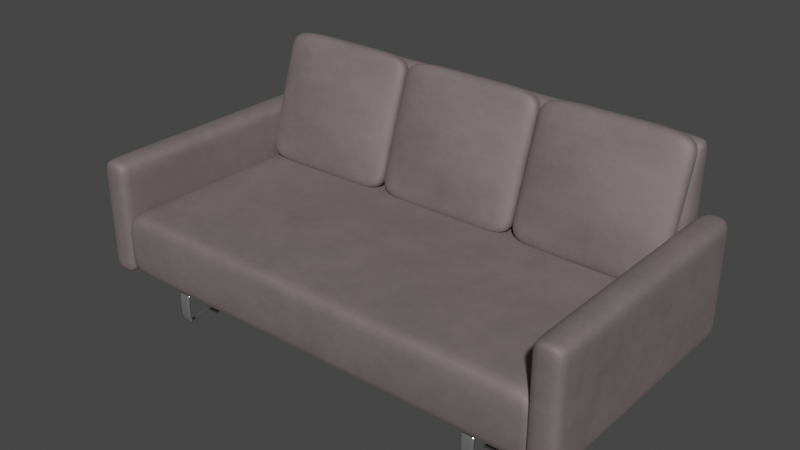 # Source: couch.blend  (saved by Blender 2.92.15; exported with 4.5.12 LTS)
import bpy
from mathutils import Matrix  # noqa: F401  (used for matrix-valued properties, if any)

bpy.ops.wm.read_factory_settings(use_empty=True)
scene = bpy.context.scene
scene.name = 'Scene'

# ---- collections
col_collection = bpy.data.collections.new('Collection'); scene.collection.children.link(col_collection)

# ---- materials (node trees are filled in below, after node groups)
mat_sofafabric = bpy.data.materials.new('SofaFabric')
mat_sofafabric.use_transparent_shadow = False
mat_sofabasemetal = bpy.data.materials.new('SofaBaseMetal')
mat_sofabasemetal.use_transparent_shadow = False

# ---- material node trees
mat_sofafabric.use_nodes = True; mat_sofafabric.node_tree.nodes.clear()
_N = mat_sofafabric.node_tree.nodes; _L = mat_sofafabric.node_tree.links
n0 = _N.new('ShaderNodeBsdfPrincipled'); n0.name = 'Principled BSDF'; n0.location = (10, 300)
n0.distribution = 'GGX'
n0.subsurface_method = 'BURLEY'
n0.inputs[0].default_value = (0.2476, 0.2038, 0.2014, 1.0)
n0.inputs[2].default_value = 0.7397
n0.inputs[3].default_value = 1.45
n0.inputs[27].default_value = (0.0, 0.0, 0.0, 1.0)
n0.inputs[28].default_value = 1.0
n1 = _N.new('ShaderNodeOutputMaterial'); n1.name = 'Material Output'; n1.location = (497, 303)
n2 = _N.new('ShaderNodeTexNoise'); n2.name = 'Noise Texture'; n2.location = (-219, 227)
n2.inputs[2].default_value = 3.5
n2.inputs[3].default_value = 10.0
n2.inputs[4].default_value = 0.8133
n2.inputs[8].default_value = 0.01
_L.new(n0.outputs[0], n1.inputs[0])
_L.new(n2.outputs[1], n0.inputs[1])
n1.is_active_output = True
mat_sofabasemetal.use_nodes = True; mat_sofabasemetal.node_tree.nodes.clear()
_N = mat_sofabasemetal.node_tree.nodes; _L = mat_sofabasemetal.node_tree.links
n0 = _N.new('ShaderNodeBsdfPrincipled'); n0.name = 'Principled BSDF'; n0.location = (10, 300)
n0.distribution = 'GGX'
n0.subsurface_method = 'BURLEY'
n0.inputs[1].default_value = 0.9018
n0.inputs[2].default_value = 0.1182
n0.inputs[3].default_value = 1.45
n0.inputs[13].default_value = 0.6527
n0.inputs[27].default_value = (0.0, 0.0, 0.0, 1.0)
n0.inputs[28].default_value = 1.0
n1 = _N.new('ShaderNodeOutputMaterial'); n1.name = 'Material Output'; n1.location = (300, 300)
_L.new(n0.outputs[0], n1.inputs[0])
n1.is_active_output = True

# ---- world
world_world = bpy.data.worlds.new('World'); scene.world = world_world
world_world.use_nodes = True; world_world.node_tree.nodes.clear()
_N = world_world.node_tree.nodes; _L = world_world.node_tree.links
n0 = _N.new('ShaderNodeOutputWorld'); n0.name = 'World Output'; n0.location = (300, 300)
n1 = _N.new('ShaderNodeBackground'); n1.name = 'Background'; n1.location = (10, 300)
n1.inputs[0].default_value = (0.05088, 0.05088, 0.05088, 1.0)
_L.new(n1.outputs[0], n0.inputs[0])
n0.is_active_output = True
world_world.color = (0.05088, 0.05088, 0.05088)
world_world.use_sun_shadow = False
world_world.sun_shadow_jitter_overblur = 0.0

# ---- meshes
me_cube = bpy.data.meshes.new('Cube')
me_cube.from_pydata([(1.04, 1.022, 0.5023), (1.04, 1.022, 0.2045), (1.04, -0.02009, 0.5023), (1.04, -0.02009, 0.2045), (0.0, 1.023, 0.5023), (0.0, 1.023, 0.2045), (1.04, 1.023, 0.2045), (1.04, 1.023, 0.5023), (1.165, 1.178, 0.5023), (1.165, 1.178, 0.2045), (1.165, -0.0301, 0.5023), (1.165, -0.0301, 0.2045), (1.03, 1.178, 0.5023), (1.03, 1.178, 0.2045), (1.03, -0.0301, 0.5023), (1.03, -0.0301, 0.2045), (1.165, -0.0301, 0.7397), (1.03, -0.0301, 0.7397), (1.165, 1.178, 0.7397), (1.03, 1.178, 0.7397), (0.0, 1.022, 0.2045), (0.0, -0.02009, 0.5023), (0.0, -0.02009, 0.2045), (0.0, 1.022, 0.5023), (0.0, 1.182, 0.5023), (0.0, 1.182, 0.2045), (1.04, 1.182, 0.2045), (1.04, 1.182, 0.5023), (0.0, 1.097, 1.042), (1.04, 1.097, 1.042), (0.0, 1.182, 1.042), (1.04, 1.182, 1.042), (1.024, -0.02009, 0.2045), (1.024, 1.022, 0.5023), (1.024, 1.022, 0.2045), (1.024, -0.02009, 0.5023), (1.04, 0.01947, 0.5023), (1.04, 0.01947, 0.2045), (0.0, 0.01947, 0.2045), (0.0, 0.01947, 0.5023), (1.024, 0.01947, 0.5023), (1.024, 0.01947, 0.2045), (1.04, 0.9829, 0.2045), (1.04, 0.9829, 0.5023), (0.0, 0.9829, 0.2045), (0.0, 0.9829, 0.5023), (1.024, 0.9829, 0.5023), (1.024, 0.9829, 0.2045), (1.03, 0.01695, 0.2045), (1.165, 0.01695, 0.5023), (1.03, 0.01695, 0.5023), (1.165, 0.01695, 0.2045), (1.165, 0.01695, 0.7397), (1.03, 0.01695, 0.7397), (1.03, 1.132, 0.5023), (1.165, 1.132, 0.2045), (1.03, 1.132, 0.7397), (1.03, 1.132, 0.2045), (1.165, 1.132, 0.5023), (1.165, 1.132, 0.7397), (1.165, 1.178, 0.2593), (1.03, -0.0301, 0.2593), (1.165, -0.0301, 0.2593), (1.03, 1.178, 0.2593), (1.165, 0.01695, 0.2593), (1.03, 0.01695, 0.2593), (1.165, 1.132, 0.2593), (1.03, 1.132, 0.2593), (1.03, -0.0301, 0.6655), (1.03, 1.178, 0.6655), (1.165, 1.178, 0.6655), (1.165, -0.0301, 0.6655), (1.165, 0.01695, 0.6655), (1.03, 0.01695, 0.6655), (1.03, 1.132, 0.6655), (1.165, 1.132, 0.6655), (0.9688, 1.023, 0.2045), (0.9688, 1.023, 0.5023), (0.9688, 1.182, 0.5023), (0.9688, 1.182, 0.2045), (0.9688, 1.097, 1.042), (0.9688, 1.182, 1.042), (0.0, 1.06, 0.9517), (0.0, 1.182, 0.9517), (1.04, 1.06, 0.9517), (1.04, 1.182, 0.9517), (0.9688, 1.182, 0.9517), (0.9688, 1.06, 0.9517), (0.0, 1.182, 0.3058), (0.0, 1.023, 0.3058), (1.04, 1.182, 0.3058), (1.04, 1.023, 0.3058), (0.9688, 1.182, 0.3058), (0.9688, 1.023, 0.3058), (1.04, 0.5012, 0.5023), (0.0, 0.5012, 0.2045), (0.0, 0.5012, 0.5376), (1.024, 0.5012, 0.5023), (1.024, 0.5012, 0.2045), (1.04, 0.5012, 0.2045)], [], [(83, 82, 28, 30), (93, 91, 7, 77), (76, 5, 25, 79), (41, 37, 3, 32), (37, 36, 2, 3), (34, 33, 0, 1), (73, 68, 17, 53), (62, 10, 14, 61), (67, 54, 12, 63), (48, 51, 11, 15), (64, 49, 10, 62), (63, 12, 8, 60), (52, 53, 17, 16), (75, 70, 18, 59), (70, 69, 19, 18), (68, 71, 16, 17), (89, 4, 24, 88), (92, 78, 27, 90), (32, 35, 21, 22), (40, 39, 21, 35), (91, 6, 26, 90), (80, 29, 31, 81), (87, 84, 29, 80), (86, 83, 30, 81), (84, 85, 31, 29), (36, 40, 35, 2), (3, 2, 35, 32), (20, 23, 33, 34), (38, 41, 32, 22), (95, 98, 41, 38), (94, 97, 40, 36), (97, 96, 39, 40), (99, 94, 36, 37), (98, 99, 37, 41), (34, 1, 42, 47), (1, 0, 43, 42), (33, 23, 45, 46), (0, 33, 46, 43), (20, 34, 47, 44), (71, 72, 52, 16), (59, 56, 53, 52), (66, 58, 49, 64), (57, 55, 51, 48), (61, 14, 50, 65), (74, 73, 53, 56), (69, 74, 56, 19), (13, 9, 55, 57), (60, 8, 58, 66), (18, 19, 56, 59), (72, 75, 59, 52), (65, 50, 54, 67), (48, 65, 67, 57), (9, 60, 66, 55), (15, 61, 65, 48), (55, 66, 64, 51), (13, 63, 60, 9), (51, 64, 62, 11), (57, 67, 63, 13), (11, 62, 61, 15), (49, 58, 75, 72), (12, 54, 74, 69), (54, 50, 73, 74), (10, 49, 72, 71), (14, 10, 71, 68), (8, 12, 69, 70), (58, 8, 70, 75), (50, 14, 68, 73), (85, 86, 81, 31), (82, 87, 80, 28), (28, 80, 81, 30), (88, 24, 78, 92), (6, 76, 79, 26), (89, 93, 77, 4), (4, 77, 87, 82), (27, 78, 86, 85), (7, 27, 85, 84), (78, 24, 83, 86), (77, 7, 84, 87), (24, 4, 82, 83), (5, 76, 93, 89), (25, 88, 92, 79), (7, 91, 90, 27), (79, 92, 90, 26), (5, 89, 88, 25), (76, 6, 91, 93), (47, 42, 99, 98), (42, 43, 94, 99), (46, 45, 96, 97), (43, 46, 97, 94), (44, 47, 98, 95)])
me_cube.polygons.foreach_set('use_smooth', [True] * 90)
_uv = me_cube.uv_layers.new(name='UVMap')
_uv.uv.foreach_set('vector', [0.625, 0.375, 0.625, 0.375, 0.625, 0.375, 0.625, 0.375, 0.5, 0.4375, 0.5, 0.5, 0.625, 0.5, 0.625, 0.4375, 0.375, 0.4375, 0.375, 0.375, 0.375, 0.375, 0.375, 0.4375, 0.3125, 0.625, 0.375, 0.625, 0.375, 0.75, 0.3125, 0.75, 0.375, 0.625, 0.625, 0.625, 0.625, 0.75, 0.375, 0.75, 0.375, 0.4375, 0.625, 0.4375, 0.625, 0.5, 0.375, 0.5, 0.625, 0.125, 0.625, 0.0, 0.625, 0.0, 0.625, 0.125, 0.5, 0.75, 0.625, 0.75, 0.625, 1.0, 0.5, 1.0, 0.5, 0.1875, 0.625, 0.1875, 0.625, 0.25, 0.5, 0.25, 0.125, 0.625, 0.375, 0.625, 0.375, 0.75, 0.125, 0.75, 0.5, 0.625, 0.625, 0.625, 0.625, 0.75, 0.5, 0.75, 0.5, 0.25, 0.625, 0.25, 0.625, 0.5, 0.5, 0.5, 0.625, 0.625, 0.875, 0.625, 0.875, 0.75, 0.625, 0.75, 0.625, 0.5625, 0.625, 0.5, 0.625, 0.5, 0.625, 0.5625, 0.625, 0.5, 0.625, 0.25, 0.625, 0.25, 0.625, 0.5, 0.625, 1.0, 0.625, 0.75, 0.625, 0.75, 0.625, 1.0, 0.5, 0.375, 0.625, 0.375, 0.625, 0.375, 0.5, 0.375, 0.5, 0.4375, 0.625, 0.4375, 0.625, 0.5, 0.5, 0.5, 0.375, 0.8125, 0.625, 0.8125, 0.625, 0.875, 0.375, 0.875, 0.6875, 0.625, 0.75, 0.625, 0.75, 0.75, 0.6875, 0.75, 0.5, 0.5, 0.375, 0.5, 0.375, 0.5, 0.5, 0.5, 0.625, 0.4375, 0.625, 0.5, 0.625, 0.5, 0.625, 0.4375, 0.625, 0.4375, 0.625, 0.5, 0.625, 0.5, 0.625, 0.4375, 0.625, 0.4375, 0.625, 0.375, 0.625, 0.375, 0.625, 0.4375, 0.625, 0.5, 0.625, 0.5, 0.625, 0.5, 0.625, 0.5, 0.625, 0.625, 0.6875, 0.625, 0.6875, 0.75, 0.625, 0.75, 0.375, 0.75, 0.625, 0.75, 0.625, 0.8125, 0.375, 0.8125, 0.375, 0.375, 0.625, 0.375, 0.625, 0.4375, 0.375, 0.4375, 0.25, 0.625, 0.3125, 0.625, 0.3125, 0.75, 0.25, 0.75, 0.25, 0.5938, 0.3125, 0.5938, 0.3125, 0.625, 0.25, 0.625, 0.625, 0.5938, 0.6875, 0.5938, 0.6875, 0.625, 0.625, 0.625, 0.6875, 0.5938, 0.75, 0.5938, 0.75, 0.625, 0.6875, 0.625, 0.375, 0.5938, 0.625, 0.5938, 0.625, 0.625, 0.375, 0.625, 0.3125, 0.5938, 0.375, 0.5938, 0.375, 0.625, 0.3125, 0.625, 0.3125, 0.5, 0.375, 0.5, 0.375, 0.5625, 0.3125, 0.5625, 0.375, 0.5, 0.625, 0.5, 0.625, 0.5625, 0.375, 0.5625, 0.6875, 0.5, 0.75, 0.5, 0.75, 0.5625, 0.6875, 0.5625, 0.625, 0.5, 0.6875, 0.5, 0.6875, 0.5625, 0.625, 0.5625, 0.25, 0.5, 0.3125, 0.5, 0.3125, 0.5625, 0.25, 0.5625, 0.625, 0.75, 0.625, 0.625, 0.625, 0.625, 0.625, 0.75, 0.625, 0.5625, 0.875, 0.5625, 0.875, 0.625, 0.625, 0.625, 0.5, 0.5625, 0.625, 0.5625, 0.625, 0.625, 0.5, 0.625, 0.125, 0.5625, 0.375, 0.5625, 0.375, 0.625, 0.125, 0.625, 0.5, 0.0, 0.625, 0.0, 0.625, 0.125, 0.5, 0.125, 0.625, 0.1875, 0.625, 0.125, 0.625, 0.125, 0.625, 0.1875, 0.625, 0.25, 0.625, 0.1875, 0.625, 0.1875, 0.625, 0.25, 0.125, 0.5, 0.375, 0.5, 0.375, 0.5625, 0.125, 0.5625, 0.5, 0.5, 0.625, 0.5, 0.625, 0.5625, 0.5, 0.5625, 0.625, 0.5, 0.875, 0.5, 0.875, 0.5625, 0.625, 0.5625, 0.625, 0.625, 0.625, 0.5625, 0.625, 0.5625, 0.625, 0.625, 0.5, 0.125, 0.625, 0.125, 0.625, 0.1875, 0.5, 0.1875, 0.375, 0.125, 0.5, 0.125, 0.5, 0.1875, 0.375, 0.1875, 0.375, 0.5, 0.5, 0.5, 0.5, 0.5625, 0.375, 0.5625, 0.375, 0.0, 0.5, 0.0, 0.5, 0.125, 0.375, 0.125, 0.375, 0.5625, 0.5, 0.5625, 0.5, 0.625, 0.375, 0.625, 0.375, 0.25, 0.5, 0.25, 0.5, 0.5, 0.375, 0.5, 0.375, 0.625, 0.5, 0.625, 0.5, 0.75, 0.375, 0.75, 0.375, 0.1875, 0.5, 0.1875, 0.5, 0.25, 0.375, 0.25, 0.375, 0.75, 0.5, 0.75, 0.5, 1.0, 0.375, 1.0, 0.625, 0.625, 0.625, 0.5625, 0.625, 0.5625, 0.625, 0.625, 0.625, 0.25, 0.625, 0.1875, 0.625, 0.1875, 0.625, 0.25, 0.625, 0.1875, 0.625, 0.125, 0.625, 0.125, 0.625, 0.1875, 0.625, 0.75, 0.625, 0.625, 0.625, 0.625, 0.625, 0.75, 0.625, 1.0, 0.625, 0.75, 0.625, 0.75, 0.625, 1.0, 0.625, 0.5, 0.625, 0.25, 0.625, 0.25, 0.625, 0.5, 0.625, 0.5625, 0.625, 0.5, 0.625, 0.5, 0.625, 0.5625, 0.625, 0.125, 0.625, 0.0, 0.625, 0.0, 0.625, 0.125, 0.625, 0.5, 0.625, 0.4375, 0.625, 0.4375, 0.625, 0.5, 0.625, 0.375, 0.625, 0.4375, 0.625, 0.4375, 0.625, 0.375, 0.625, 0.375, 0.625, 0.4375, 0.625, 0.4375, 0.625, 0.375, 0.5, 0.375, 0.625, 0.375, 0.625, 0.4375, 0.5, 0.4375, 0.375, 0.5, 0.375, 0.4375, 0.375, 0.4375, 0.375, 0.5, 0.5, 0.375, 0.5, 0.4375, 0.625, 0.4375, 0.625, 0.375, 0.625, 0.375, 0.625, 0.4375, 0.625, 0.4375, 0.625, 0.375, 0.625, 0.5, 0.625, 0.4375, 0.625, 0.4375, 0.625, 0.5, 0.625, 0.5, 0.625, 0.5, 0.625, 0.5, 0.625, 0.5, 0.625, 0.4375, 0.625, 0.375, 0.625, 0.375, 0.625, 0.4375, 0.625, 0.4375, 0.625, 0.5, 0.625, 0.5, 0.625, 0.4375, 0.625, 0.375, 0.625, 0.375, 0.625, 0.375, 0.625, 0.375, 0.375, 0.375, 0.375, 0.4375, 0.5, 0.4375, 0.5, 0.375, 0.375, 0.375, 0.5, 0.375, 0.5, 0.4375, 0.375, 0.4375, 0.625, 0.5, 0.5, 0.5, 0.5, 0.5, 0.625, 0.5, 0.375, 0.4375, 0.5, 0.4375, 0.5, 0.5, 0.375, 0.5, 0.375, 0.375, 0.5, 0.375, 0.5, 0.375, 0.375, 0.375, 0.375, 0.4375, 0.375, 0.5, 0.5, 0.5, 0.5, 0.4375, 0.3125, 0.5625, 0.375, 0.5625, 0.375, 0.5938, 0.3125, 0.5938, 0.375, 0.5625, 0.625, 0.5625, 0.625, 0.5938, 0.375, 0.5938, 0.6875, 0.5625, 0.75, 0.5625, 0.75, 0.5938, 0.6875, 0.5938, 0.625, 0.5625, 0.6875, 0.5625, 0.6875, 0.5938, 0.625, 0.5938, 0.25, 0.5625, 0.3125, 0.5625, 0.3125, 0.5938, 0.25, 0.5938])
me_cube.materials.append(mat_sofafabric)
me_cube.use_remesh_preserve_volume = False
me_cube.use_remesh_preserve_attributes = False
me_cube.use_mirror_vertex_groups = False
me_cube.update()
me_cube_001 = bpy.data.meshes.new('Cube.001')
me_cube_001.from_pydata([(-0.2771, -0.1123, -0.00221), (-0.2771, 0.08407, 0.5839), (-0.2771, -0.03202, -0.02202), (-0.2771, 0.1643, 0.5641), (0.4122, -0.1123, -0.00221), (0.4122, 0.08407, 0.5839), (0.4122, -0.03202, -0.02202), (0.4122, 0.1643, 0.5641), (0.1824, -0.03202, -0.02202), (-0.04735, -0.03202, -0.02202), (-0.04735, 0.1643, 0.5641), (0.1824, 0.1643, 0.5641), (-0.04735, -0.1123, -0.00221), (0.1824, -0.1123, -0.00221), (0.1824, 0.08407, 0.5839), (-0.04735, 0.08407, 0.5839), (-0.2771, -0.04682, 0.1932), (-0.2771, 0.01862, 0.3885), (-0.2771, 0.09887, 0.3687), (-0.2771, 0.03342, 0.1734), (0.4122, 0.09887, 0.3687), (0.4122, 0.03342, 0.1734), (0.4122, 0.01862, 0.3885), (0.4122, -0.04682, 0.1932), (0.1824, -0.03217, 0.3996), (0.1824, -0.09762, 0.2043), (-0.04735, -0.03217, 0.3996), (-0.04735, -0.09762, 0.2043), (-0.04735, 0.1438, 0.3576), (-0.04735, 0.07835, 0.1623), (0.1824, 0.1438, 0.3576), (0.1824, 0.07835, 0.1623), (-0.2771, 0.05135, 0.4862), (-0.2771, 0.1316, 0.4664), (0.4122, 0.1316, 0.4664), (0.4122, 0.05135, 0.4862), (0.1824, 0.02888, 0.4918), (-0.04735, 0.02888, 0.4918), (-0.04735, 0.1541, 0.4609), (0.1824, 0.1541, 0.4609), (-0.2771, -0.07215, -0.01212), (-0.2771, 0.1242, 0.574), (0.4122, -0.07215, -0.01212), (0.4122, 0.1242, 0.574), (0.1824, 0.1242, 0.574), (-0.04735, 0.1242, 0.574), (-0.04735, -0.07215, -0.01212), (0.1824, -0.07215, -0.01212), (0.4122, -0.0067, 0.1833), (0.4122, 0.05874, 0.3786), (-0.2771, -0.0067, 0.1833), (-0.2771, 0.05874, 0.3786), (0.4122, 0.09147, 0.4763), (-0.2771, 0.09147, 0.4763), (-0.2771, -0.0141, 0.2909), (-0.2771, 0.06614, 0.271), (0.4122, 0.06614, 0.271), (0.4122, -0.0141, 0.2909), (0.1824, -0.06489, 0.302), (-0.04735, -0.06489, 0.302), (-0.04735, 0.1111, 0.2599), (0.1824, 0.1111, 0.2599), (-0.2771, 0.02602, 0.2809), (0.4122, 0.02602, 0.2809), (-0.2771, 0.0006978, 0.07566), (0.4122, 0.0006978, 0.07566), (0.4122, -0.07954, 0.09548), (0.1824, -0.102, 0.101), (-0.04735, -0.102, 0.101), (-0.04735, 0.02316, 0.07012), (0.1824, 0.02316, 0.07012), (-0.2771, -0.07954, 0.09548), (-0.2771, -0.03942, 0.08557), (0.4122, -0.03942, 0.08557)], [], [(53, 41, 3, 33), (39, 11, 7, 34), (52, 43, 5, 35), (37, 15, 1, 32), (47, 42, 4, 13), (45, 41, 1, 15), (43, 44, 14, 5), (44, 45, 15, 14), (40, 46, 12, 0), (46, 47, 13, 12), (35, 5, 14, 36), (36, 14, 15, 37), (33, 3, 10, 38), (38, 10, 11, 39), (69, 29, 31, 70), (60, 28, 30, 61), (64, 19, 29, 69), (55, 18, 28, 60), (67, 25, 27, 68), (58, 24, 26, 59), (66, 23, 25, 67), (57, 22, 24, 58), (68, 27, 16, 71), (59, 26, 17, 54), (73, 48, 23, 66), (63, 49, 22, 57), (70, 31, 21, 65), (61, 30, 20, 56), (72, 50, 19, 64), (62, 51, 18, 55), (28, 38, 39, 30), (18, 33, 38, 28), (24, 36, 37, 26), (22, 35, 36, 24), (26, 37, 32, 17), (49, 52, 35, 22), (30, 39, 34, 20), (51, 53, 33, 18), (17, 32, 53, 51), (20, 34, 52, 49), (54, 17, 51, 62), (71, 16, 50, 72), (56, 20, 49, 63), (65, 21, 48, 73), (9, 8, 47, 46), (2, 9, 46, 40), (11, 10, 45, 44), (7, 11, 44, 43), (10, 3, 41, 45), (8, 6, 42, 47), (34, 7, 43, 52), (32, 1, 41, 53), (21, 56, 63, 48), (16, 54, 62, 50), (50, 62, 55, 19), (31, 61, 56, 21), (48, 63, 57, 23), (27, 59, 54, 16), (23, 57, 58, 25), (25, 58, 59, 27), (19, 55, 60, 29), (29, 60, 61, 31), (6, 65, 73, 42), (0, 71, 72, 40), (40, 72, 64, 2), (8, 70, 65, 6), (42, 73, 66, 4), (12, 68, 71, 0), (4, 66, 67, 13), (13, 67, 68, 12), (2, 64, 69, 9), (9, 69, 70, 8)])
me_cube_001.polygons.foreach_set('use_smooth', [True] * 72)
_uv = me_cube_001.uv_layers.new(name='UVMap')
_uv.uv.foreach_set('vector', [0.5833, 0.125, 0.625, 0.125, 0.625, 0.25, 0.5833, 0.25, 0.5833, 0.4167, 0.625, 0.4167, 0.625, 0.5, 0.5833, 0.5, 0.5833, 0.625, 0.625, 0.625, 0.625, 0.75, 0.5833, 0.75, 0.5833, 0.9167, 0.625, 0.9167, 0.625, 1.0, 0.5833, 1.0, 0.2917, 0.625, 0.375, 0.625, 0.375, 0.75, 0.2917, 0.75, 0.7917, 0.625, 0.875, 0.625, 0.875, 0.75, 0.7917, 0.75, 0.625, 0.625, 0.7083, 0.625, 0.7083, 0.75, 0.625, 0.75, 0.7083, 0.625, 0.7917, 0.625, 0.7917, 0.75, 0.7083, 0.75, 0.125, 0.625, 0.2083, 0.625, 0.2083, 0.75, 0.125, 0.75, 0.2083, 0.625, 0.2917, 0.625, 0.2917, 0.75, 0.2083, 0.75, 0.5833, 0.75, 0.625, 0.75, 0.625, 0.8333, 0.5833, 0.8333, 0.5833, 0.8333, 0.625, 0.8333, 0.625, 0.9167, 0.5833, 0.9167, 0.5833, 0.25, 0.625, 0.25, 0.625, 0.3333, 0.5833, 0.3333, 0.5833, 0.3333, 0.625, 0.3333, 0.625, 0.4167, 0.5833, 0.4167, 0.4167, 0.3333, 0.4583, 0.3333, 0.4583, 0.4167, 0.4167, 0.4167, 0.5, 0.3333, 0.5417, 0.3333, 0.5417, 0.4167, 0.5, 0.4167, 0.4167, 0.25, 0.4583, 0.25, 0.4583, 0.3333, 0.4167, 0.3333, 0.5, 0.25, 0.5417, 0.25, 0.5417, 0.3333, 0.5, 0.3333, 0.4167, 0.8333, 0.4583, 0.8333, 0.4583, 0.9167, 0.4167, 0.9167, 0.5, 0.8333, 0.5417, 0.8333, 0.5417, 0.9167, 0.5, 0.9167, 0.4167, 0.75, 0.4583, 0.75, 0.4583, 0.8333, 0.4167, 0.8333, 0.5, 0.75, 0.5417, 0.75, 0.5417, 0.8333, 0.5, 0.8333, 0.4167, 0.9167, 0.4583, 0.9167, 0.4583, 1.0, 0.4167, 1.0, 0.5, 0.9167, 0.5417, 0.9167, 0.5417, 1.0, 0.5, 1.0, 0.4167, 0.625, 0.4583, 0.625, 0.4583, 0.75, 0.4167, 0.75, 0.5, 0.625, 0.5417, 0.625, 0.5417, 0.75, 0.5, 0.75, 0.4167, 0.4167, 0.4583, 0.4167, 0.4583, 0.5, 0.4167, 0.5, 0.5, 0.4167, 0.5417, 0.4167, 0.5417, 0.5, 0.5, 0.5, 0.4167, 0.125, 0.4583, 0.125, 0.4583, 0.25, 0.4167, 0.25, 0.5, 0.125, 0.5417, 0.125, 0.5417, 0.25, 0.5, 0.25, 0.5417, 0.3333, 0.5833, 0.3333, 0.5833, 0.4167, 0.5417, 0.4167, 0.5417, 0.25, 0.5833, 0.25, 0.5833, 0.3333, 0.5417, 0.3333, 0.5417, 0.8333, 0.5833, 0.8333, 0.5833, 0.9167, 0.5417, 0.9167, 0.5417, 0.75, 0.5833, 0.75, 0.5833, 0.8333, 0.5417, 0.8333, 0.5417, 0.9167, 0.5833, 0.9167, 0.5833, 1.0, 0.5417, 1.0, 0.5417, 0.625, 0.5833, 0.625, 0.5833, 0.75, 0.5417, 0.75, 0.5417, 0.4167, 0.5833, 0.4167, 0.5833, 0.5, 0.5417, 0.5, 0.5417, 0.125, 0.5833, 0.125, 0.5833, 0.25, 0.5417, 0.25, 0.5417, 0.0, 0.5833, 0.0, 0.5833, 0.125, 0.5417, 0.125, 0.5417, 0.5, 0.5833, 0.5, 0.5833, 0.625, 0.5417, 0.625, 0.5, 0.0, 0.5417, 0.0, 0.5417, 0.125, 0.5, 0.125, 0.4167, 0.0, 0.4583, 0.0, 0.4583, 0.125, 0.4167, 0.125, 0.5, 0.5, 0.5417, 0.5, 0.5417, 0.625, 0.5, 0.625, 0.4167, 0.5, 0.4583, 0.5, 0.4583, 0.625, 0.4167, 0.625, 0.2083, 0.5, 0.2917, 0.5, 0.2917, 0.625, 0.2083, 0.625, 0.125, 0.5, 0.2083, 0.5, 0.2083, 0.625, 0.125, 0.625, 0.7083, 0.5, 0.7917, 0.5, 0.7917, 0.625, 0.7083, 0.625, 0.625, 0.5, 0.7083, 0.5, 0.7083, 0.625, 0.625, 0.625, 0.7917, 0.5, 0.875, 0.5, 0.875, 0.625, 0.7917, 0.625, 0.2917, 0.5, 0.375, 0.5, 0.375, 0.625, 0.2917, 0.625, 0.5833, 0.5, 0.625, 0.5, 0.625, 0.625, 0.5833, 0.625, 0.5833, 0.0, 0.625, 0.0, 0.625, 0.125, 0.5833, 0.125, 0.4583, 0.5, 0.5, 0.5, 0.5, 0.625, 0.4583, 0.625, 0.4583, 0.0, 0.5, 0.0, 0.5, 0.125, 0.4583, 0.125, 0.4583, 0.125, 0.5, 0.125, 0.5, 0.25, 0.4583, 0.25, 0.4583, 0.4167, 0.5, 0.4167, 0.5, 0.5, 0.4583, 0.5, 0.4583, 0.625, 0.5, 0.625, 0.5, 0.75, 0.4583, 0.75, 0.4583, 0.9167, 0.5, 0.9167, 0.5, 1.0, 0.4583, 1.0, 0.4583, 0.75, 0.5, 0.75, 0.5, 0.8333, 0.4583, 0.8333, 0.4583, 0.8333, 0.5, 0.8333, 0.5, 0.9167, 0.4583, 0.9167, 0.4583, 0.25, 0.5, 0.25, 0.5, 0.3333, 0.4583, 0.3333, 0.4583, 0.3333, 0.5, 0.3333, 0.5, 0.4167, 0.4583, 0.4167, 0.375, 0.5, 0.4167, 0.5, 0.4167, 0.625, 0.375, 0.625, 0.375, 0.0, 0.4167, 0.0, 0.4167, 0.125, 0.375, 0.125, 0.375, 0.125, 0.4167, 0.125, 0.4167, 0.25, 0.375, 0.25, 0.375, 0.4167, 0.4167, 0.4167, 0.4167, 0.5, 0.375, 0.5, 0.375, 0.625, 0.4167, 0.625, 0.4167, 0.75, 0.375, 0.75, 0.375, 0.9167, 0.4167, 0.9167, 0.4167, 1.0, 0.375, 1.0, 0.375, 0.75, 0.4167, 0.75, 0.4167, 0.8333, 0.375, 0.8333, 0.375, 0.8333, 0.4167, 0.8333, 0.4167, 0.9167, 0.375, 0.9167, 0.375, 0.25, 0.4167, 0.25, 0.4167, 0.3333, 0.375, 0.3333, 0.375, 0.3333, 0.4167, 0.3333, 0.4167, 0.4167, 0.375, 0.4167])
me_cube_001.materials.append(mat_sofafabric)
me_cube_001.use_remesh_fix_poles = True
me_cube_001.use_remesh_preserve_attributes = False
me_cube_001.use_mirror_vertex_groups = False
me_cube_001.update()
me_cube_003 = bpy.data.meshes.new('Cube.003')
me_cube_003.from_pydata([(0.09928, -0.923, -10.09), (0.09928, -0.923, -8.431), (0.09928, 0.1845, -10.09), (0.09928, 0.1845, -8.431), (0.1571, -0.923, -10.09), (0.1571, -0.923, -8.431), (0.1571, 0.1845, -10.09), (0.1571, 0.1845, -8.431), (0.09928, 0.1475, -10.09), (0.09928, -0.8877, -10.09), (0.1571, -0.8877, -10.09), (0.1571, 0.1475, -10.09), (0.09928, -0.8845, -8.431), (0.09928, 0.146, -8.431), (0.1571, 0.146, -8.431), (0.1571, -0.8845, -8.431), (-1.432, -0.923, -10.09), (-1.432, -0.923, -8.431), (-1.432, 0.1845, -10.09), (-1.432, 0.1845, -8.431), (-1.374, -0.923, -10.09), (-1.374, -0.923, -8.431), (-1.374, 0.1845, -10.09), (-1.374, 0.1845, -8.431), (-1.432, 0.1475, -10.09), (-1.432, -0.8877, -10.09), (-1.374, -0.8877, -10.09), (-1.374, 0.1475, -10.09), (-1.432, -0.8845, -8.431), (-1.432, 0.146, -8.431), (-1.374, 0.146, -8.431), (-1.374, -0.8845, -8.431)], [], [(2, 3, 7, 6), (4, 5, 1, 0), (9, 10, 4, 0), (15, 12, 1, 5), (2, 6, 11, 8), (8, 11, 10, 9), (7, 3, 13, 14), (14, 13, 12, 15), (18, 19, 23, 22), (20, 21, 17, 16), (25, 26, 20, 16), (31, 28, 17, 21), (18, 22, 27, 24), (24, 27, 26, 25), (23, 19, 29, 30), (30, 29, 28, 31)])
me_cube_003.polygons.foreach_set('use_smooth', [True] * 16)
_uv = me_cube_003.uv_layers.new(name='UVMap')
_uv.uv.foreach_set('vector', [0.375, 0.25, 0.625, 0.25, 0.625, 0.5, 0.375, 0.5, 0.375, 0.75, 0.625, 0.75, 0.625, 1.0, 0.375, 1.0, 0.125, 0.6669, 0.375, 0.6669, 0.375, 0.75, 0.125, 0.75, 0.625, 0.6667, 0.875, 0.6667, 0.875, 0.75, 0.625, 0.75, 0.125, 0.5, 0.375, 0.5, 0.375, 0.5835, 0.125, 0.5835, 0.125, 0.5835, 0.375, 0.5835, 0.375, 0.6669, 0.125, 0.6669, 0.625, 0.5, 0.875, 0.5, 0.875, 0.5833, 0.625, 0.5833, 0.625, 0.5833, 0.875, 0.5833, 0.875, 0.6667, 0.625, 0.6667, 0.375, 0.25, 0.625, 0.25, 0.625, 0.5, 0.375, 0.5, 0.375, 0.75, 0.625, 0.75, 0.625, 1.0, 0.375, 1.0, 0.125, 0.6669, 0.375, 0.6669, 0.375, 0.75, 0.125, 0.75, 0.625, 0.6667, 0.875, 0.6667, 0.875, 0.75, 0.625, 0.75, 0.125, 0.5, 0.375, 0.5, 0.375, 0.5835, 0.125, 0.5835, 0.125, 0.5835, 0.375, 0.5835, 0.375, 0.6669, 0.125, 0.6669, 0.625, 0.5, 0.875, 0.5, 0.875, 0.5833, 0.625, 0.5833, 0.625, 0.5833, 0.875, 0.5833, 0.875, 0.6667, 0.625, 0.6667])
me_cube_003.materials.append(mat_sofabasemetal)
me_cube_003.use_remesh_fix_poles = True
me_cube_003.use_remesh_preserve_attributes = False
me_cube_003.use_mirror_vertex_groups = False
me_cube_003.update()

# ---- objects
ob_cube = bpy.data.objects.new('Cube', me_cube)
ob_cube_001 = bpy.data.objects.new('Cube.001', me_cube_001)
ob_cube_002 = bpy.data.objects.new('Cube.002', me_cube_003)

# ---- transforms, parenting, visibility, modifiers, constraints
ob_cube.location = (0.0, 0.0, 0.0)
ob_cube.lock_rotations_4d = False
ob_cube.empty_display_type = 'ARROWS'
ob_cube.lineart.crease_threshold = 0.0
_m = ob_cube.modifiers.new('Mirror', 'MIRROR')
_m = ob_cube.modifiers.new('Subdivision', 'SUBSURF')
_m.uv_smooth = 'PRESERVE_CORNERS'
_m.levels = 2
ob_cube_001.location = (-0.7654, 0.9455, 0.5023)
ob_cube_001.lineart.crease_threshold = 0.0
_m = ob_cube_001.modifiers.new('Array', 'ARRAY')
_m.count = 3
_m.relative_offset_displace = (1.01, 0.0, 0.0)
_m = ob_cube_001.modifiers.new('Subdivision', 'SUBSURF')
_m.uv_smooth = 'PRESERVE_CORNERS'
_m.levels = 3
ob_cube_002.location = (0.6384, 0.9455, -0.8203)
ob_cube_002.scale = (1.0, 1.0, -0.1013)
ob_cube_002.lineart.crease_threshold = 0.0
_m = ob_cube_002.modifiers.new('Subdivision', 'SUBSURF')
_m.uv_smooth = 'PRESERVE_CORNERS'
_m.levels = 3
_m = ob_cube_002.modifiers.new('Solidify', 'SOLIDIFY')

# ---- collection membership
col_collection.objects.link(ob_cube)
col_collection.objects.link(ob_cube_001)
col_collection.objects.link(ob_cube_002)

# ---- scene / render settings (as saved in the file)
scene.frame_start = 1; scene.frame_end = 250; scene.frame_set(1)
scene.render.engine = 'BLENDER_EEVEE_NEXT'
scene.cycles.use_denoising = False
scene.cycles.samples = 128
scene.cycles.sampling_pattern = 'TABULATED_SOBOL'
scene.cycles.use_adaptive_sampling = False
scene.cycles.use_light_tree = False
scene.view_settings.view_transform = 'Filmic'
bpy.context.view_layer.update()

# ---- added for rendering (the .blend has no active camera and no usable light): camera, sun
cam_auto = bpy.data.cameras.new('AutoCamera')
cam_auto.lens = 50.0
cam_auto.sensor_width = 36.0
cam_auto.clip_end = 1000.0
ob_auto_camera = bpy.data.objects.new('AutoCamera', cam_auto)
scene.collection.objects.link(ob_auto_camera)
ob_auto_camera.location = (2.61756, -2.56498, 2.65426)
ob_auto_camera.rotation_euler = (1.09748, -7.21219e-08, 0.694738)
scene.camera = ob_auto_camera
light_auto_sun = bpy.data.lights.new('AutoSun', 'SUN')
light_auto_sun.energy = 3.0
light_auto_sun.angle = 0.0523599
ob_auto_sun = bpy.data.objects.new('AutoSun', light_auto_sun)
scene.collection.objects.link(ob_auto_sun)
ob_auto_sun.rotation_euler = (0.872665, 0.174533, 0.523599)
bpy.context.view_layer.update()
